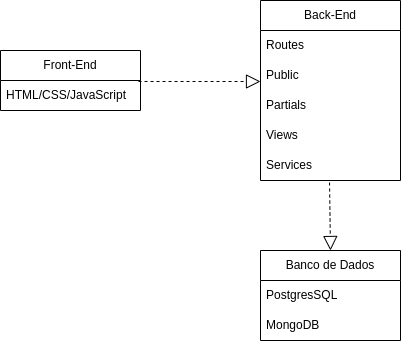

The diagram above was exported from draw.io. Its source (the exported page's mxGraphModel, read from the mxfile embedded in the PNG):
<mxGraphModel dx="1519" dy="507" grid="0" gridSize="10" guides="1" tooltips="1" connect="1" arrows="1" fold="1" page="0" pageScale="1" pageWidth="827" pageHeight="1169" math="0" shadow="0">
  <root>
    <mxCell id="0" />
    <mxCell id="1" parent="0" />
    <mxCell id="tudapigUrEjWKHwGpzV8-1" value="Front-End" style="swimlane;fontStyle=0;childLayout=stackLayout;horizontal=1;startSize=30;horizontalStack=0;resizeParent=1;resizeParentMax=0;resizeLast=0;collapsible=1;marginBottom=0;whiteSpace=wrap;html=1;" vertex="1" parent="1">
      <mxGeometry x="-10" y="210" width="140" height="60" as="geometry" />
    </mxCell>
    <mxCell id="tudapigUrEjWKHwGpzV8-2" value="HTML/CSS/JavaScript" style="text;strokeColor=none;fillColor=none;align=left;verticalAlign=middle;spacingLeft=4;spacingRight=4;overflow=hidden;points=[[0,0.5],[1,0.5]];portConstraint=eastwest;rotatable=0;whiteSpace=wrap;html=1;" vertex="1" parent="tudapigUrEjWKHwGpzV8-1">
      <mxGeometry y="30" width="140" height="30" as="geometry" />
    </mxCell>
    <mxCell id="tudapigUrEjWKHwGpzV8-5" value="Back-End" style="swimlane;fontStyle=0;childLayout=stackLayout;horizontal=1;startSize=30;horizontalStack=0;resizeParent=1;resizeParentMax=0;resizeLast=0;collapsible=1;marginBottom=0;whiteSpace=wrap;html=1;" vertex="1" parent="1">
      <mxGeometry x="250" y="160" width="140" height="180" as="geometry" />
    </mxCell>
    <mxCell id="tudapigUrEjWKHwGpzV8-6" value="Routes" style="text;strokeColor=none;fillColor=none;align=left;verticalAlign=middle;spacingLeft=4;spacingRight=4;overflow=hidden;points=[[0,0.5],[1,0.5]];portConstraint=eastwest;rotatable=0;whiteSpace=wrap;html=1;" vertex="1" parent="tudapigUrEjWKHwGpzV8-5">
      <mxGeometry y="30" width="140" height="30" as="geometry" />
    </mxCell>
    <mxCell id="tudapigUrEjWKHwGpzV8-7" value="Public" style="text;strokeColor=none;fillColor=none;align=left;verticalAlign=middle;spacingLeft=4;spacingRight=4;overflow=hidden;points=[[0,0.5],[1,0.5]];portConstraint=eastwest;rotatable=0;whiteSpace=wrap;html=1;" vertex="1" parent="tudapigUrEjWKHwGpzV8-5">
      <mxGeometry y="60" width="140" height="30" as="geometry" />
    </mxCell>
    <mxCell id="tudapigUrEjWKHwGpzV8-8" value="Partials" style="text;strokeColor=none;fillColor=none;align=left;verticalAlign=middle;spacingLeft=4;spacingRight=4;overflow=hidden;points=[[0,0.5],[1,0.5]];portConstraint=eastwest;rotatable=0;whiteSpace=wrap;html=1;" vertex="1" parent="tudapigUrEjWKHwGpzV8-5">
      <mxGeometry y="90" width="140" height="30" as="geometry" />
    </mxCell>
    <mxCell id="tudapigUrEjWKHwGpzV8-9" value="Views" style="text;strokeColor=none;fillColor=none;align=left;verticalAlign=middle;spacingLeft=4;spacingRight=4;overflow=hidden;points=[[0,0.5],[1,0.5]];portConstraint=eastwest;rotatable=0;whiteSpace=wrap;html=1;" vertex="1" parent="tudapigUrEjWKHwGpzV8-5">
      <mxGeometry y="120" width="140" height="30" as="geometry" />
    </mxCell>
    <mxCell id="tudapigUrEjWKHwGpzV8-10" value="Services" style="text;strokeColor=none;fillColor=none;align=left;verticalAlign=middle;spacingLeft=4;spacingRight=4;overflow=hidden;points=[[0,0.5],[1,0.5]];portConstraint=eastwest;rotatable=0;whiteSpace=wrap;html=1;" vertex="1" parent="tudapigUrEjWKHwGpzV8-5">
      <mxGeometry y="150" width="140" height="30" as="geometry" />
    </mxCell>
    <mxCell id="tudapigUrEjWKHwGpzV8-11" value="Banco de Dados" style="swimlane;fontStyle=0;childLayout=stackLayout;horizontal=1;startSize=30;horizontalStack=0;resizeParent=1;resizeParentMax=0;resizeLast=0;collapsible=1;marginBottom=0;whiteSpace=wrap;html=1;" vertex="1" parent="1">
      <mxGeometry x="250" y="410" width="140" height="90" as="geometry" />
    </mxCell>
    <mxCell id="tudapigUrEjWKHwGpzV8-12" value="PostgresSQL" style="text;strokeColor=none;fillColor=none;align=left;verticalAlign=middle;spacingLeft=4;spacingRight=4;overflow=hidden;points=[[0,0.5],[1,0.5]];portConstraint=eastwest;rotatable=0;whiteSpace=wrap;html=1;" vertex="1" parent="tudapigUrEjWKHwGpzV8-11">
      <mxGeometry y="30" width="140" height="30" as="geometry" />
    </mxCell>
    <mxCell id="tudapigUrEjWKHwGpzV8-13" value="MongoDB" style="text;strokeColor=none;fillColor=none;align=left;verticalAlign=middle;spacingLeft=4;spacingRight=4;overflow=hidden;points=[[0,0.5],[1,0.5]];portConstraint=eastwest;rotatable=0;whiteSpace=wrap;html=1;" vertex="1" parent="tudapigUrEjWKHwGpzV8-11">
      <mxGeometry y="60" width="140" height="30" as="geometry" />
    </mxCell>
    <mxCell id="tudapigUrEjWKHwGpzV8-19" value="" style="endArrow=block;dashed=1;endFill=0;endSize=12;html=1;rounded=0;exitX=0.986;exitY=0.033;exitDx=0;exitDy=0;exitPerimeter=0;" edge="1" parent="1" source="tudapigUrEjWKHwGpzV8-2">
      <mxGeometry width="160" relative="1" as="geometry">
        <mxPoint x="90" y="310" as="sourcePoint" />
        <mxPoint x="250" y="241" as="targetPoint" />
      </mxGeometry>
    </mxCell>
    <mxCell id="tudapigUrEjWKHwGpzV8-20" value="" style="endArrow=block;dashed=1;endFill=0;endSize=12;html=1;rounded=0;exitX=0.493;exitY=1.067;exitDx=0;exitDy=0;exitPerimeter=0;entryX=0.5;entryY=0;entryDx=0;entryDy=0;" edge="1" parent="1" source="tudapigUrEjWKHwGpzV8-10" target="tudapigUrEjWKHwGpzV8-11">
      <mxGeometry width="160" relative="1" as="geometry">
        <mxPoint x="367" y="422" as="sourcePoint" />
        <mxPoint x="367" y="350" as="targetPoint" />
      </mxGeometry>
    </mxCell>
  </root>
</mxGraphModel>